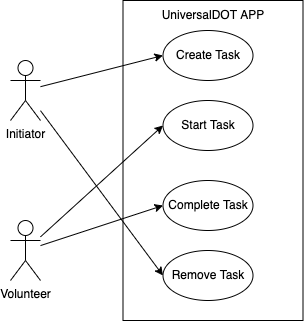

The diagram above was exported from draw.io. Its source (the exported page's mxGraphModel, read from the mxfile embedded in the PNG):
<mxGraphModel dx="3126" dy="627" grid="1" gridSize="10" guides="1" tooltips="1" connect="1" arrows="1" fold="1" page="1" pageScale="1" pageWidth="850" pageHeight="1100" math="0" shadow="0">
  <root>
    <mxCell id="0" />
    <mxCell id="1" parent="0" />
    <mxCell id="2" value="" style="rounded=0;whiteSpace=wrap;html=1;" vertex="1" parent="1">
      <mxGeometry x="-1437.5" y="950" width="180" height="320" as="geometry" />
    </mxCell>
    <mxCell id="3" value="UniversalDOT APP" style="text;html=1;strokeColor=none;fillColor=none;align=center;verticalAlign=middle;whiteSpace=wrap;rounded=0;" vertex="1" parent="1">
      <mxGeometry x="-1417.5" y="950" width="140" height="30" as="geometry" />
    </mxCell>
    <mxCell id="4" style="edgeStyle=none;rounded=0;orthogonalLoop=1;jettySize=auto;html=1;entryX=0;entryY=0.5;entryDx=0;entryDy=0;" edge="1" source="6" target="7" parent="1">
      <mxGeometry relative="1" as="geometry" />
    </mxCell>
    <mxCell id="5" style="edgeStyle=none;rounded=0;orthogonalLoop=1;jettySize=auto;html=1;entryX=0;entryY=0.5;entryDx=0;entryDy=0;" edge="1" source="6" target="10" parent="1">
      <mxGeometry relative="1" as="geometry" />
    </mxCell>
    <mxCell id="6" value="Initiator" style="shape=umlActor;verticalLabelPosition=bottom;verticalAlign=top;html=1;outlineConnect=0;" vertex="1" parent="1">
      <mxGeometry x="-1550" y="1010" width="30" height="60" as="geometry" />
    </mxCell>
    <mxCell id="7" value="Create Task" style="ellipse;whiteSpace=wrap;html=1;" vertex="1" parent="1">
      <mxGeometry x="-1397.5" y="980" width="90" height="50" as="geometry" />
    </mxCell>
    <mxCell id="8" value="Complete Task" style="ellipse;whiteSpace=wrap;html=1;" vertex="1" parent="1">
      <mxGeometry x="-1397.5" y="1130" width="90" height="50" as="geometry" />
    </mxCell>
    <mxCell id="9" value="Start Task" style="ellipse;whiteSpace=wrap;html=1;" vertex="1" parent="1">
      <mxGeometry x="-1397.5" y="1050" width="90" height="50" as="geometry" />
    </mxCell>
    <mxCell id="10" value="Remove Task" style="ellipse;whiteSpace=wrap;html=1;" vertex="1" parent="1">
      <mxGeometry x="-1397.5" y="1200" width="90" height="50" as="geometry" />
    </mxCell>
    <mxCell id="11" style="edgeStyle=none;rounded=0;orthogonalLoop=1;jettySize=auto;html=1;entryX=0;entryY=0.5;entryDx=0;entryDy=0;" edge="1" source="13" target="9" parent="1">
      <mxGeometry relative="1" as="geometry" />
    </mxCell>
    <mxCell id="12" style="edgeStyle=none;rounded=0;orthogonalLoop=1;jettySize=auto;html=1;entryX=0;entryY=0.5;entryDx=0;entryDy=0;" edge="1" source="13" target="8" parent="1">
      <mxGeometry relative="1" as="geometry" />
    </mxCell>
    <mxCell id="13" value="Volunteer" style="shape=umlActor;verticalLabelPosition=bottom;verticalAlign=top;html=1;outlineConnect=0;" vertex="1" parent="1">
      <mxGeometry x="-1550" y="1170" width="30" height="60" as="geometry" />
    </mxCell>
  </root>
</mxGraphModel>